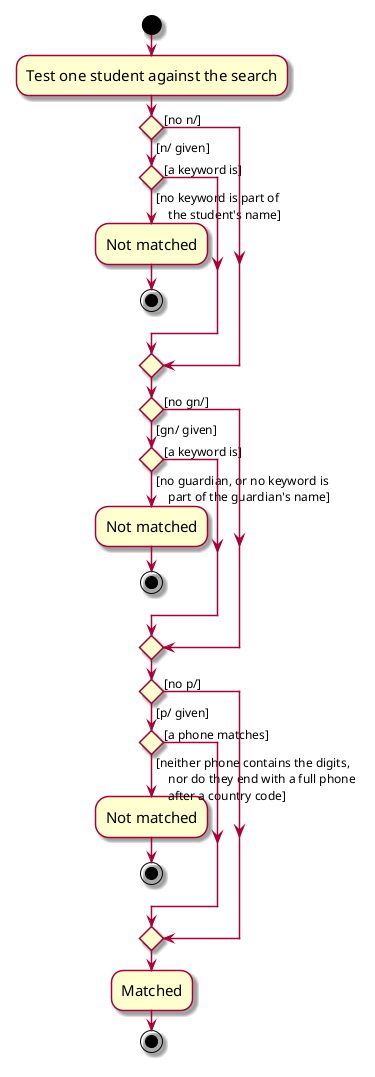

The diagram above was rendered by PlantUML. Its source (embedded in the PNG):
@startuml
skin rose
skinparam ActivityFontSize 15
skinparam ArrowFontSize 12
start
:Test one student against the search;

'Since the beta syntax does not support placing the condition outside the
'diamond we place it as the true branch instead.

if () then ([n/ given])
    if () then ([no keyword is part of
    the student's name])
        :Not matched;
        stop
    else ([a keyword is])
    endif
else ([no n/])
endif

if () then ([gn/ given])
    if () then ([no guardian, or no keyword is
    part of the guardian's name])
        :Not matched;
        stop
    else ([a keyword is])
    endif
else ([no gn/])
endif

if () then ([p/ given])
    if () then ([neither phone contains the digits,
    nor do they end with a full phone
    after a country code])
        :Not matched;
        stop
    else ([a phone matches])
    endif
else ([no p/])
endif

:Matched;
stop
@enduml